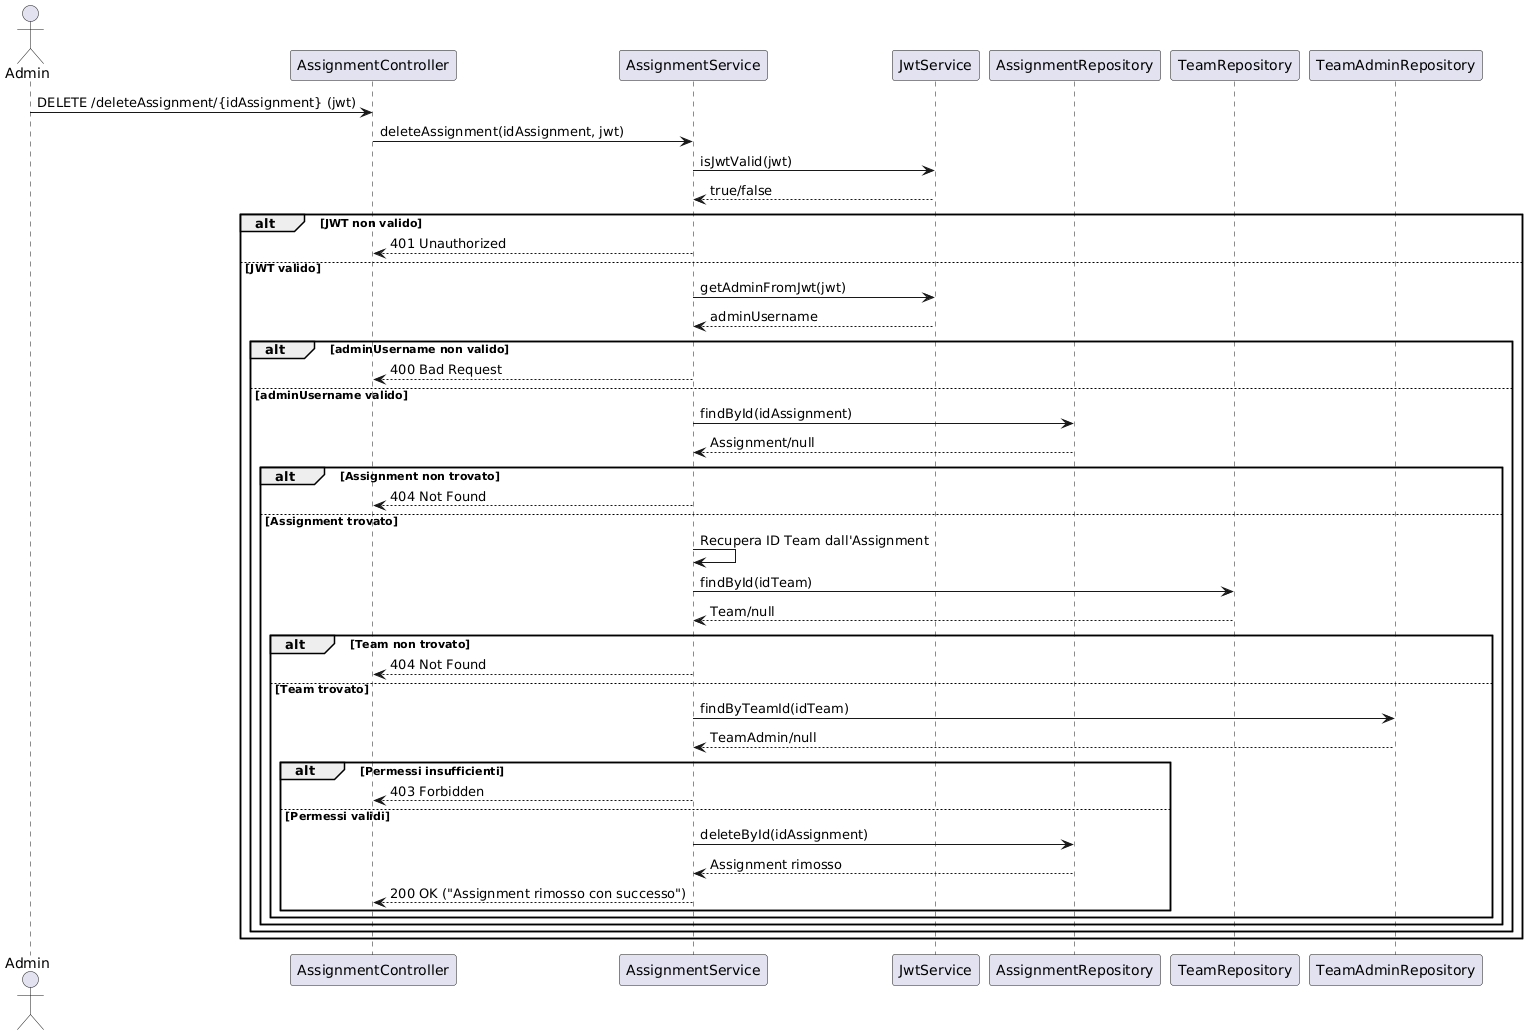

The diagram above was rendered by PlantUML. Its source (embedded in the PNG):
@startuml
actor Admin as Client
participant AssignmentController as C
participant AssignmentService as S
participant JwtService as J
participant AssignmentRepository as A
participant TeamRepository as R
participant TeamAdminRepository as T

Client -> C: DELETE /deleteAssignment/{idAssignment} (jwt)
C -> S: deleteAssignment(idAssignment, jwt)

S -> J: isJwtValid(jwt)
J --> S: true/false

alt JWT non valido
    S --> C: 401 Unauthorized
else JWT valido
    S -> J: getAdminFromJwt(jwt)
    J --> S: adminUsername

    alt adminUsername non valido
        S --> C: 400 Bad Request
    else adminUsername valido
        S -> A: findById(idAssignment)
        A --> S: Assignment/null

        alt Assignment non trovato
            S --> C: 404 Not Found
        else Assignment trovato
            S -> S: Recupera ID Team dall'Assignment
            S -> R: findById(idTeam)
            R --> S: Team/null

            alt Team non trovato
                S --> C: 404 Not Found
            else Team trovato
                S -> T: findByTeamId(idTeam)
                T --> S: TeamAdmin/null

                alt Permessi insufficienti
                    S --> C: 403 Forbidden
                else Permessi validi
                    S -> A: deleteById(idAssignment)
                    A --> S: Assignment rimosso

                    S --> C: 200 OK ("Assignment rimosso con successo")
                end
            end
        end
    end
end
@enduml